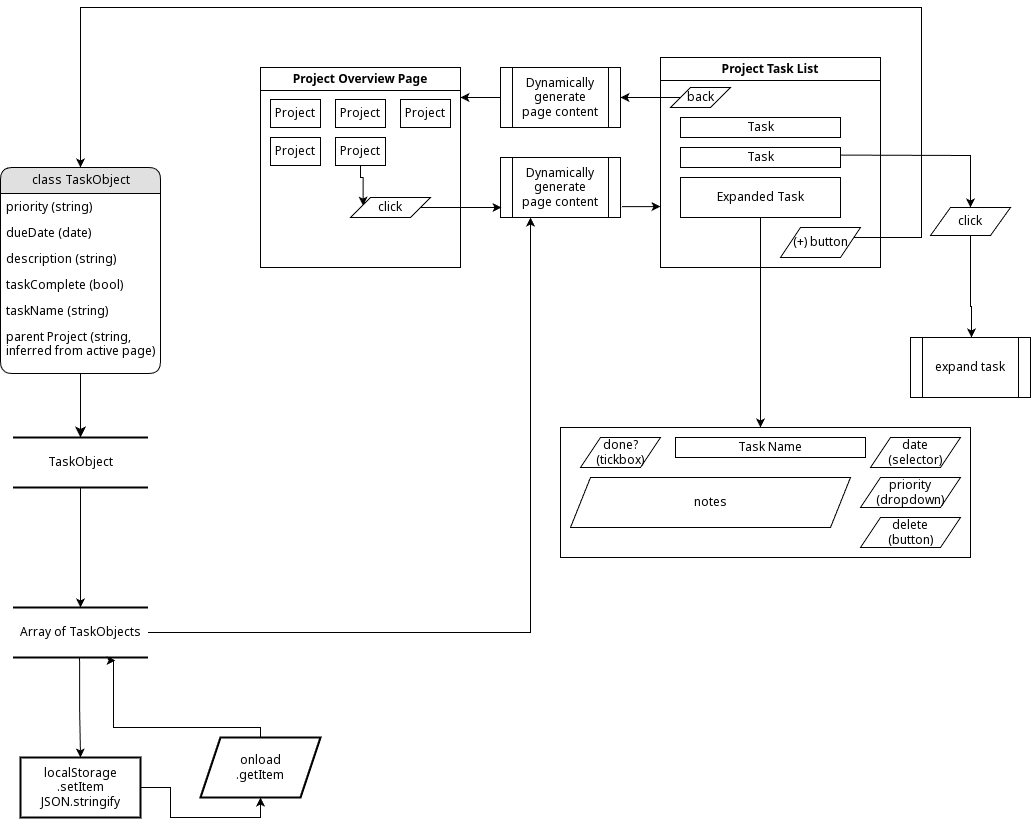

The diagram above was exported from draw.io. Its source (the exported page's mxGraphModel, read from the mxfile embedded in the PNG):
<mxGraphModel dx="1434" dy="843" grid="1" gridSize="10" guides="1" tooltips="1" connect="1" arrows="1" fold="1" page="1" pageScale="1" pageWidth="1100" pageHeight="850" background="#ffffff" math="0" shadow="0">
  <root>
    <mxCell id="0" />
    <mxCell id="1" parent="0" />
    <mxCell id="h8j7d9lZvAG6Qlfk2w60-1" value="" style="edgeStyle=orthogonalEdgeStyle;rounded=0;orthogonalLoop=1;jettySize=auto;html=1;" parent="1" source="2debaab0fafb2da2-10" target="21ea969265ad0168-30" edge="1">
      <mxGeometry relative="1" as="geometry" />
    </mxCell>
    <mxCell id="2debaab0fafb2da2-10" value="TaskObject" style="html=1;rounded=0;shadow=0;comic=0;labelBackgroundColor=none;strokeWidth=2;fontFamily=Verdana;fontSize=12;align=center;shape=mxgraph.ios7ui.horLines;" parent="1" vertex="1">
      <mxGeometry x="42.5" y="450" width="135" height="50" as="geometry" />
    </mxCell>
    <mxCell id="21ea969265ad0168-14" value="class TaskObject" style="swimlane;html=1;fontStyle=0;childLayout=stackLayout;horizontal=1;startSize=26;fillColor=#e0e0e0;horizontalStack=0;resizeParent=1;resizeLast=0;collapsible=1;marginBottom=0;swimlaneFillColor=#ffffff;align=center;rounded=1;shadow=0;comic=0;labelBackgroundColor=none;strokeWidth=1;fontFamily=Verdana;fontSize=12" parent="1" vertex="1">
      <mxGeometry x="30" y="180" width="160" height="206" as="geometry" />
    </mxCell>
    <mxCell id="h8j7d9lZvAG6Qlfk2w60-18" value="priority (string)" style="text;html=1;strokeColor=none;fillColor=none;spacingLeft=4;spacingRight=4;whiteSpace=wrap;overflow=hidden;rotatable=0;points=[[0,0.5],[1,0.5]];portConstraint=eastwest;" parent="21ea969265ad0168-14" vertex="1">
      <mxGeometry y="26" width="160" height="26" as="geometry" />
    </mxCell>
    <mxCell id="h8j7d9lZvAG6Qlfk2w60-17" value="dueDate (date)" style="text;html=1;strokeColor=none;fillColor=none;spacingLeft=4;spacingRight=4;whiteSpace=wrap;overflow=hidden;rotatable=0;points=[[0,0.5],[1,0.5]];portConstraint=eastwest;" parent="21ea969265ad0168-14" vertex="1">
      <mxGeometry y="52" width="160" height="26" as="geometry" />
    </mxCell>
    <mxCell id="h8j7d9lZvAG6Qlfk2w60-12" value="description (string)" style="text;html=1;strokeColor=none;fillColor=none;spacingLeft=4;spacingRight=4;whiteSpace=wrap;overflow=hidden;rotatable=0;points=[[0,0.5],[1,0.5]];portConstraint=eastwest;" parent="21ea969265ad0168-14" vertex="1">
      <mxGeometry y="78" width="160" height="26" as="geometry" />
    </mxCell>
    <mxCell id="21ea969265ad0168-17" value="taskComplete (bool)" style="text;html=1;strokeColor=none;fillColor=none;spacingLeft=4;spacingRight=4;whiteSpace=wrap;overflow=hidden;rotatable=0;points=[[0,0.5],[1,0.5]];portConstraint=eastwest;" parent="21ea969265ad0168-14" vertex="1">
      <mxGeometry y="104" width="160" height="26" as="geometry" />
    </mxCell>
    <mxCell id="21ea969265ad0168-16" value="taskName (string)" style="text;html=1;strokeColor=none;fillColor=none;spacingLeft=4;spacingRight=4;whiteSpace=wrap;overflow=hidden;rotatable=0;points=[[0,0.5],[1,0.5]];portConstraint=eastwest;" parent="21ea969265ad0168-14" vertex="1">
      <mxGeometry y="130" width="160" height="26" as="geometry" />
    </mxCell>
    <mxCell id="OECzW251QmUKb57PSqsv-10" value="parent Project (string, inferred from active page)" style="text;html=1;strokeColor=none;fillColor=none;spacingLeft=4;spacingRight=4;whiteSpace=wrap;overflow=hidden;rotatable=0;points=[[0,0.5],[1,0.5]];portConstraint=eastwest;" parent="21ea969265ad0168-14" vertex="1">
      <mxGeometry y="156" width="160" height="34" as="geometry" />
    </mxCell>
    <mxCell id="g6cFerPWCfS_38igkbu9-1" style="edgeStyle=orthogonalEdgeStyle;rounded=0;orthogonalLoop=1;jettySize=auto;html=1;entryX=0.25;entryY=1;entryDx=0;entryDy=0;" parent="1" source="21ea969265ad0168-30" target="8JXVpkGtq3ozPLFijZap-2" edge="1">
      <mxGeometry relative="1" as="geometry" />
    </mxCell>
    <mxCell id="21ea969265ad0168-30" value="&lt;div&gt;&lt;span style=&quot;background-color: initial;&quot;&gt;Array of TaskObjects&lt;/span&gt;&lt;br&gt;&lt;/div&gt;" style="html=1;rounded=0;shadow=0;comic=0;labelBackgroundColor=none;strokeWidth=2;fontFamily=Verdana;fontSize=12;align=center;shape=mxgraph.ios7ui.horLines;" parent="1" vertex="1">
      <mxGeometry x="42.5" y="620" width="135" height="50" as="geometry" />
    </mxCell>
    <mxCell id="21ea969265ad0168-32" style="edgeStyle=none;html=1;labelBackgroundColor=none;startFill=0;startSize=8;endFill=1;endSize=8;fontFamily=Verdana;fontSize=12;" parent="1" source="21ea969265ad0168-14" target="2debaab0fafb2da2-10" edge="1">
      <mxGeometry relative="1" as="geometry" />
    </mxCell>
    <mxCell id="h8j7d9lZvAG6Qlfk2w60-2" value="Project Overview&lt;span style=&quot;background-color: initial;&quot;&gt;&amp;nbsp;Page&lt;/span&gt;" style="swimlane;whiteSpace=wrap;html=1;" parent="1" vertex="1">
      <mxGeometry x="290" y="80" width="200" height="200" as="geometry" />
    </mxCell>
    <mxCell id="h8j7d9lZvAG6Qlfk2w60-4" value="Project" style="rounded=0;whiteSpace=wrap;html=1;" parent="h8j7d9lZvAG6Qlfk2w60-2" vertex="1">
      <mxGeometry x="10" y="32" width="50" height="28" as="geometry" />
    </mxCell>
    <mxCell id="h8j7d9lZvAG6Qlfk2w60-7" value="Project" style="rounded=0;whiteSpace=wrap;html=1;" parent="h8j7d9lZvAG6Qlfk2w60-2" vertex="1">
      <mxGeometry x="75" y="32" width="50" height="28" as="geometry" />
    </mxCell>
    <mxCell id="h8j7d9lZvAG6Qlfk2w60-8" value="Project" style="rounded=0;whiteSpace=wrap;html=1;" parent="h8j7d9lZvAG6Qlfk2w60-2" vertex="1">
      <mxGeometry x="140" y="32" width="50" height="28" as="geometry" />
    </mxCell>
    <mxCell id="h8j7d9lZvAG6Qlfk2w60-9" value="Project" style="rounded=0;whiteSpace=wrap;html=1;" parent="h8j7d9lZvAG6Qlfk2w60-2" vertex="1">
      <mxGeometry x="10" y="70" width="50" height="28" as="geometry" />
    </mxCell>
    <mxCell id="OECzW251QmUKb57PSqsv-27" value="" style="edgeStyle=orthogonalEdgeStyle;rounded=0;orthogonalLoop=1;jettySize=auto;html=1;entryX=0.157;entryY=0.408;entryDx=0;entryDy=0;entryPerimeter=0;exitX=0.5;exitY=1;exitDx=0;exitDy=0;" parent="h8j7d9lZvAG6Qlfk2w60-2" source="h8j7d9lZvAG6Qlfk2w60-10" target="OECzW251QmUKb57PSqsv-26" edge="1">
      <mxGeometry relative="1" as="geometry">
        <Array as="points">
          <mxPoint x="100" y="110" />
          <mxPoint x="103" y="110" />
        </Array>
      </mxGeometry>
    </mxCell>
    <mxCell id="h8j7d9lZvAG6Qlfk2w60-10" value="Project" style="rounded=0;whiteSpace=wrap;html=1;" parent="h8j7d9lZvAG6Qlfk2w60-2" vertex="1">
      <mxGeometry x="75" y="70" width="50" height="28" as="geometry" />
    </mxCell>
    <mxCell id="OECzW251QmUKb57PSqsv-26" value="click" style="shape=parallelogram;perimeter=parallelogramPerimeter;whiteSpace=wrap;html=1;fixedSize=1;" parent="h8j7d9lZvAG6Qlfk2w60-2" vertex="1">
      <mxGeometry x="90" y="130" width="80" height="20" as="geometry" />
    </mxCell>
    <mxCell id="h8j7d9lZvAG6Qlfk2w60-20" value="Project Task List" style="swimlane;whiteSpace=wrap;html=1;" parent="1" vertex="1">
      <mxGeometry x="690" y="70" width="220" height="210" as="geometry" />
    </mxCell>
    <mxCell id="h8j7d9lZvAG6Qlfk2w60-22" value="Task" style="rounded=0;whiteSpace=wrap;html=1;" parent="h8j7d9lZvAG6Qlfk2w60-20" vertex="1">
      <mxGeometry x="20" y="60" width="160" height="20" as="geometry" />
    </mxCell>
    <mxCell id="h8j7d9lZvAG6Qlfk2w60-27" value="Task" style="rounded=0;whiteSpace=wrap;html=1;" parent="h8j7d9lZvAG6Qlfk2w60-20" vertex="1">
      <mxGeometry x="20" y="90" width="160" height="20" as="geometry" />
    </mxCell>
    <mxCell id="h8j7d9lZvAG6Qlfk2w60-28" value="Expanded Task" style="rounded=0;whiteSpace=wrap;html=1;" parent="h8j7d9lZvAG6Qlfk2w60-20" vertex="1">
      <mxGeometry x="20" y="120" width="160" height="40" as="geometry" />
    </mxCell>
    <mxCell id="OECzW251QmUKb57PSqsv-4" value="&lt;div&gt;&lt;span style=&quot;background-color: initial;&quot;&gt;(+) button&lt;/span&gt;&lt;br&gt;&lt;/div&gt;" style="shape=parallelogram;perimeter=parallelogramPerimeter;whiteSpace=wrap;html=1;fixedSize=1;" parent="h8j7d9lZvAG6Qlfk2w60-20" vertex="1">
      <mxGeometry x="120" y="170" width="80" height="30" as="geometry" />
    </mxCell>
    <mxCell id="8JXVpkGtq3ozPLFijZap-7" value="back" style="shape=parallelogram;perimeter=parallelogramPerimeter;whiteSpace=wrap;html=1;fixedSize=1;" parent="h8j7d9lZvAG6Qlfk2w60-20" vertex="1">
      <mxGeometry x="10" y="30" width="60" height="20" as="geometry" />
    </mxCell>
    <mxCell id="OECzW251QmUKb57PSqsv-5" style="edgeStyle=orthogonalEdgeStyle;rounded=0;orthogonalLoop=1;jettySize=auto;html=1;entryX=0.5;entryY=0;entryDx=0;entryDy=0;" parent="1" source="OECzW251QmUKb57PSqsv-4" target="21ea969265ad0168-14" edge="1">
      <mxGeometry relative="1" as="geometry">
        <mxPoint x="240" y="200" as="targetPoint" />
        <Array as="points">
          <mxPoint x="951" y="250" />
          <mxPoint x="951" y="20" />
          <mxPoint x="110" y="20" />
        </Array>
      </mxGeometry>
    </mxCell>
    <mxCell id="HVfkcYdauQG6CCqCgE7G-2" value="" style="edgeStyle=orthogonalEdgeStyle;rounded=0;orthogonalLoop=1;jettySize=auto;html=1;exitX=0.493;exitY=1;exitDx=0;exitDy=0;exitPerimeter=0;" parent="1" source="21ea969265ad0168-30" target="HVfkcYdauQG6CCqCgE7G-1" edge="1">
      <mxGeometry relative="1" as="geometry">
        <mxPoint x="110" y="730" as="sourcePoint" />
      </mxGeometry>
    </mxCell>
    <mxCell id="OECzW251QmUKb57PSqsv-19" style="edgeStyle=orthogonalEdgeStyle;rounded=0;orthogonalLoop=1;jettySize=auto;html=1;" parent="1" source="OECzW251QmUKb57PSqsv-7" target="OECzW251QmUKb57PSqsv-29" edge="1">
      <mxGeometry relative="1" as="geometry">
        <mxPoint x="1000" y="390" as="targetPoint" />
        <Array as="points">
          <mxPoint x="1000" y="319" />
          <mxPoint x="1001" y="319" />
          <mxPoint x="1001" y="390" />
          <mxPoint x="1000" y="390" />
        </Array>
      </mxGeometry>
    </mxCell>
    <mxCell id="OECzW251QmUKb57PSqsv-7" value="click" style="shape=parallelogram;perimeter=parallelogramPerimeter;whiteSpace=wrap;html=1;fixedSize=1;" parent="1" vertex="1">
      <mxGeometry x="960" y="220" width="80" height="28" as="geometry" />
    </mxCell>
    <mxCell id="OECzW251QmUKb57PSqsv-20" style="edgeStyle=orthogonalEdgeStyle;rounded=0;orthogonalLoop=1;jettySize=auto;html=1;entryX=0.5;entryY=0;entryDx=0;entryDy=0;exitX=1.002;exitY=0.38;exitDx=0;exitDy=0;exitPerimeter=0;" parent="1" source="h8j7d9lZvAG6Qlfk2w60-27" target="OECzW251QmUKb57PSqsv-7" edge="1">
      <mxGeometry relative="1" as="geometry">
        <mxPoint x="1000" y="190" as="targetPoint" />
        <mxPoint x="870" y="150" as="sourcePoint" />
        <Array as="points">
          <mxPoint x="874" y="168" />
          <mxPoint x="1000" y="168" />
        </Array>
      </mxGeometry>
    </mxCell>
    <mxCell id="OECzW251QmUKb57PSqsv-29" value="expand task" style="shape=process;whiteSpace=wrap;html=1;backgroundOutline=1;" parent="1" vertex="1">
      <mxGeometry x="940" y="350" width="120" height="60" as="geometry" />
    </mxCell>
    <mxCell id="OECzW251QmUKb57PSqsv-32" value="" style="rounded=0;whiteSpace=wrap;html=1;" parent="1" vertex="1">
      <mxGeometry x="590" y="440" width="410" height="130" as="geometry" />
    </mxCell>
    <mxCell id="OECzW251QmUKb57PSqsv-33" value="date&lt;div&gt;(selector)&lt;/div&gt;" style="shape=parallelogram;perimeter=parallelogramPerimeter;whiteSpace=wrap;html=1;fixedSize=1;" parent="1" vertex="1">
      <mxGeometry x="900" y="450" width="90" height="30" as="geometry" />
    </mxCell>
    <mxCell id="OECzW251QmUKb57PSqsv-34" value="done?&lt;div&gt;(tickbox)&lt;/div&gt;" style="shape=parallelogram;perimeter=parallelogramPerimeter;whiteSpace=wrap;html=1;fixedSize=1;" parent="1" vertex="1">
      <mxGeometry x="610" y="450" width="80" height="30" as="geometry" />
    </mxCell>
    <mxCell id="OECzW251QmUKb57PSqsv-35" value="notes" style="shape=parallelogram;perimeter=parallelogramPerimeter;whiteSpace=wrap;html=1;fixedSize=1;" parent="1" vertex="1">
      <mxGeometry x="600" y="490" width="280" height="50" as="geometry" />
    </mxCell>
    <mxCell id="OECzW251QmUKb57PSqsv-36" value="priority&lt;div&gt;(dropdown)&lt;/div&gt;" style="shape=parallelogram;perimeter=parallelogramPerimeter;whiteSpace=wrap;html=1;fixedSize=1;" parent="1" vertex="1">
      <mxGeometry x="890" y="490" width="100" height="30" as="geometry" />
    </mxCell>
    <mxCell id="OECzW251QmUKb57PSqsv-37" value="Task Name" style="rounded=0;whiteSpace=wrap;html=1;" parent="1" vertex="1">
      <mxGeometry x="705" y="450" width="190" height="20" as="geometry" />
    </mxCell>
    <mxCell id="FBmgkDNcMDZdSpvH3nb6-1" value="delete&lt;div&gt;(button)&lt;/div&gt;" style="shape=parallelogram;perimeter=parallelogramPerimeter;whiteSpace=wrap;html=1;fixedSize=1;" parent="1" vertex="1">
      <mxGeometry x="890" y="530" width="100" height="30" as="geometry" />
    </mxCell>
    <mxCell id="8JXVpkGtq3ozPLFijZap-5" value="" style="edgeStyle=orthogonalEdgeStyle;rounded=0;orthogonalLoop=1;jettySize=auto;html=1;exitX=1.011;exitY=0.819;exitDx=0;exitDy=0;exitPerimeter=0;" parent="1" source="8JXVpkGtq3ozPLFijZap-2" edge="1">
      <mxGeometry relative="1" as="geometry">
        <mxPoint x="660" y="220" as="sourcePoint" />
        <mxPoint x="690" y="220" as="targetPoint" />
      </mxGeometry>
    </mxCell>
    <mxCell id="8JXVpkGtq3ozPLFijZap-11" style="edgeStyle=orthogonalEdgeStyle;rounded=0;orthogonalLoop=1;jettySize=auto;html=1;exitX=0;exitY=0.5;exitDx=0;exitDy=0;" parent="1" source="g6cFerPWCfS_38igkbu9-3" edge="1">
      <mxGeometry relative="1" as="geometry">
        <mxPoint x="490" y="110" as="targetPoint" />
        <Array as="points">
          <mxPoint x="520" y="110" />
          <mxPoint x="520" y="110" />
        </Array>
      </mxGeometry>
    </mxCell>
    <mxCell id="8JXVpkGtq3ozPLFijZap-2" value="Dynamically&lt;div&gt;generate&lt;/div&gt;&lt;div&gt;page content&lt;/div&gt;" style="shape=process;whiteSpace=wrap;html=1;backgroundOutline=1;" parent="1" vertex="1">
      <mxGeometry x="530" y="170" width="120" height="60" as="geometry" />
    </mxCell>
    <mxCell id="8JXVpkGtq3ozPLFijZap-3" value="" style="edgeStyle=orthogonalEdgeStyle;rounded=0;orthogonalLoop=1;jettySize=auto;html=1;" parent="1" source="OECzW251QmUKb57PSqsv-26" edge="1">
      <mxGeometry relative="1" as="geometry">
        <mxPoint x="531" y="220" as="targetPoint" />
        <Array as="points">
          <mxPoint x="531" y="220" />
        </Array>
      </mxGeometry>
    </mxCell>
    <mxCell id="8JXVpkGtq3ozPLFijZap-10" style="edgeStyle=orthogonalEdgeStyle;rounded=0;orthogonalLoop=1;jettySize=auto;html=1;entryX=1;entryY=0.5;entryDx=0;entryDy=0;" parent="1" source="8JXVpkGtq3ozPLFijZap-7" target="g6cFerPWCfS_38igkbu9-3" edge="1">
      <mxGeometry relative="1" as="geometry" />
    </mxCell>
    <mxCell id="OECzW251QmUKb57PSqsv-30" style="edgeStyle=orthogonalEdgeStyle;rounded=0;orthogonalLoop=1;jettySize=auto;html=1;" parent="1" source="h8j7d9lZvAG6Qlfk2w60-28" edge="1">
      <mxGeometry relative="1" as="geometry">
        <mxPoint x="790" y="440" as="targetPoint" />
        <Array as="points">
          <mxPoint x="790" y="440" />
        </Array>
      </mxGeometry>
    </mxCell>
    <mxCell id="g6cFerPWCfS_38igkbu9-3" value="Dynamically&lt;div&gt;generate&lt;/div&gt;&lt;div&gt;page content&lt;/div&gt;" style="shape=process;whiteSpace=wrap;html=1;backgroundOutline=1;" parent="1" vertex="1">
      <mxGeometry x="530" y="80" width="120" height="60" as="geometry" />
    </mxCell>
    <mxCell id="HVfkcYdauQG6CCqCgE7G-1" value="localStorage&lt;div&gt;.setItem&lt;/div&gt;&lt;div&gt;JSON.stringify&lt;/div&gt;" style="whiteSpace=wrap;html=1;fontFamily=Verdana;rounded=0;shadow=0;comic=0;labelBackgroundColor=none;strokeWidth=2;" parent="1" vertex="1">
      <mxGeometry x="50" y="770" width="120" height="60" as="geometry" />
    </mxCell>
    <mxCell id="HVfkcYdauQG6CCqCgE7G-6" value="" style="edgeStyle=orthogonalEdgeStyle;rounded=0;orthogonalLoop=1;jettySize=auto;html=1;entryX=0.5;entryY=1;entryDx=0;entryDy=0;" parent="1" source="HVfkcYdauQG6CCqCgE7G-1" target="HVfkcYdauQG6CCqCgE7G-4" edge="1">
      <mxGeometry relative="1" as="geometry" />
    </mxCell>
    <mxCell id="HVfkcYdauQG6CCqCgE7G-4" value="onload&lt;div&gt;.getItem&lt;/div&gt;" style="shape=parallelogram;perimeter=parallelogramPerimeter;whiteSpace=wrap;html=1;fixedSize=1;fontFamily=Verdana;rounded=0;shadow=0;comic=0;labelBackgroundColor=none;strokeWidth=2;" parent="1" vertex="1">
      <mxGeometry x="230" y="750" width="120" height="60" as="geometry" />
    </mxCell>
    <mxCell id="HVfkcYdauQG6CCqCgE7G-7" style="edgeStyle=orthogonalEdgeStyle;rounded=0;orthogonalLoop=1;jettySize=auto;html=1;entryX=0.759;entryY=1.06;entryDx=0;entryDy=0;entryPerimeter=0;exitX=0.5;exitY=0;exitDx=0;exitDy=0;" parent="1" source="HVfkcYdauQG6CCqCgE7G-4" target="21ea969265ad0168-30" edge="1">
      <mxGeometry relative="1" as="geometry">
        <Array as="points">
          <mxPoint x="290" y="740" />
          <mxPoint x="143" y="740" />
          <mxPoint x="143" y="673" />
        </Array>
        <mxPoint x="142.94000000000005" y="729" as="targetPoint" />
      </mxGeometry>
    </mxCell>
  </root>
</mxGraphModel>